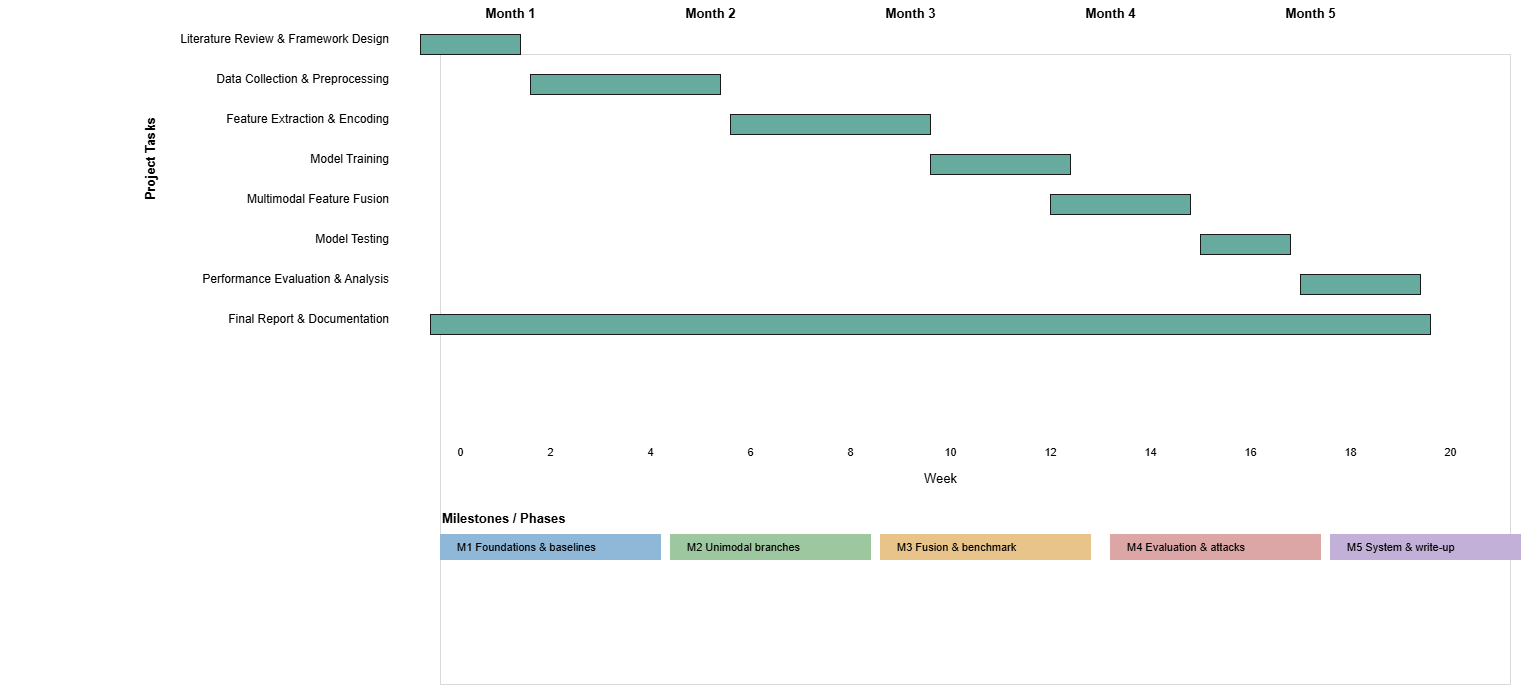

The diagram above was exported from draw.io. Its source (the exported page's mxGraphModel, read from the mxfile embedded in the PNG):
<mxGraphModel dx="2022" dy="958" grid="1" gridSize="10" guides="1" tooltips="1" connect="1" arrows="1" fold="1" page="1" pageScale="1" pageWidth="1600" pageHeight="1000" math="0" shadow="0">
  <root>
    <mxCell id="0" />
    <mxCell id="1" parent="0" />
    <mxCell id="month1" parent="1" style="text;html=1;strokeColor=none;fillColor=none;fontStyle=1;fontSize=13;align=center;" value="Month 1" vertex="1">
      <mxGeometry height="25" width="200" x="500" y="65" as="geometry" />
    </mxCell>
    <mxCell id="month2" parent="1" style="text;html=1;strokeColor=none;fillColor=none;fontStyle=1;fontSize=13;align=center;" value="Month 2" vertex="1">
      <mxGeometry height="25" width="200" x="700" y="65" as="geometry" />
    </mxCell>
    <mxCell id="month3" parent="1" style="text;html=1;strokeColor=none;fillColor=none;fontStyle=1;fontSize=13;align=center;" value="Month 3" vertex="1">
      <mxGeometry height="25" width="200" x="900" y="65" as="geometry" />
    </mxCell>
    <mxCell id="month4" parent="1" style="text;html=1;strokeColor=none;fillColor=none;fontStyle=1;fontSize=13;align=center;" value="Month 4" vertex="1">
      <mxGeometry height="25" width="200" x="1100" y="65" as="geometry" />
    </mxCell>
    <mxCell id="month5" parent="1" style="text;html=1;strokeColor=none;fillColor=none;fontStyle=1;fontSize=13;align=center;" value="Month 5" vertex="1">
      <mxGeometry height="25" width="200" x="1300" y="65" as="geometry" />
    </mxCell>
    <mxCell id="ylabel" parent="1" style="text;html=1;strokeColor=none;fillColor=none;fontStyle=1;fontSize=13;align=center;verticalAlign=middle;rotation=270;" value="Project Tasks" vertex="1">
      <mxGeometry height="50" width="100" x="190" y="200" as="geometry" />
    </mxCell>
    <mxCell id="grid" parent="1" style="shape=table;html=1;startSize=0;horizontal=0;vertical=0;strokeColor=#D9D9D9;fillColor=none;" value="" vertex="1">
      <mxGeometry height="630" width="1070" x="530" y="120" as="geometry" />
    </mxCell>
    <mxCell id="w0" parent="grid" style="text;html=1;strokeColor=none;fillColor=none;fontSize=11;align=center;" value="0" vertex="1">
      <mxGeometry height="25" width="40" y="385" as="geometry" />
    </mxCell>
    <mxCell id="w2" parent="grid" style="text;html=1;strokeColor=none;fillColor=none;fontSize=11;align=center;" value="2" vertex="1">
      <mxGeometry height="25" width="40" x="90" y="385" as="geometry" />
    </mxCell>
    <mxCell id="w4" parent="grid" style="text;html=1;strokeColor=none;fillColor=none;fontSize=11;align=center;" value="4" vertex="1">
      <mxGeometry height="25" width="40" x="190" y="385" as="geometry" />
    </mxCell>
    <mxCell id="w6" parent="grid" style="text;html=1;strokeColor=none;fillColor=none;fontSize=11;align=center;" value="6" vertex="1">
      <mxGeometry height="25" width="40" x="290" y="385" as="geometry" />
    </mxCell>
    <mxCell id="w8" parent="grid" style="text;html=1;strokeColor=none;fillColor=none;fontSize=11;align=center;" value="8" vertex="1">
      <mxGeometry height="25" width="40" x="390" y="385" as="geometry" />
    </mxCell>
    <mxCell id="w10" parent="grid" style="text;html=1;strokeColor=none;fillColor=none;fontSize=11;align=center;" value="10" vertex="1">
      <mxGeometry height="25" width="40" x="490" y="385" as="geometry" />
    </mxCell>
    <mxCell id="w12" parent="grid" style="text;html=1;strokeColor=none;fillColor=none;fontSize=11;align=center;" value="12" vertex="1">
      <mxGeometry height="25" width="40" x="590" y="385" as="geometry" />
    </mxCell>
    <mxCell id="w14" parent="grid" style="text;html=1;strokeColor=none;fillColor=none;fontSize=11;align=center;" value="14" vertex="1">
      <mxGeometry height="25" width="40" x="690" y="385" as="geometry" />
    </mxCell>
    <mxCell id="w16" parent="grid" style="text;html=1;strokeColor=none;fillColor=none;fontSize=11;align=center;" value="16" vertex="1">
      <mxGeometry height="25" width="40" x="790" y="385" as="geometry" />
    </mxCell>
    <mxCell id="w18" parent="grid" style="text;html=1;strokeColor=none;fillColor=none;fontSize=11;align=center;" value="18" vertex="1">
      <mxGeometry height="25" width="40" x="890" y="385" as="geometry" />
    </mxCell>
    <mxCell id="w20" parent="grid" style="text;html=1;strokeColor=none;fillColor=none;fontSize=11;align=center;" value="20" vertex="1">
      <mxGeometry height="25" width="40" x="990" y="385" as="geometry" />
    </mxCell>
    <mxCell id="weeklabel" parent="grid" style="text;html=1;strokeColor=none;fillColor=none;fontSize=13;align=center;" value="Week" vertex="1">
      <mxGeometry height="25" width="100" x="450" y="410" as="geometry" />
    </mxCell>
    <mxCell id="legendTitle" parent="grid" style="text;html=1;strokeColor=none;fillColor=none;fontStyle=1;fontSize=13;" value="Milestones / Phases" vertex="1">
      <mxGeometry height="25" width="180" y="450" as="geometry" />
    </mxCell>
    <mxCell id="l1" parent="grid" style="rounded=0;html=1;fillColor=#8FB8D8;strokeColor=#8FB8D8;fontSize=11;align=left;spacingLeft=15;" value="M1  Foundations &amp; baselines" vertex="1">
      <mxGeometry height="25" width="220" y="480" as="geometry" />
    </mxCell>
    <mxCell id="l2" parent="grid" style="rounded=0;html=1;fillColor=#9DC79F;strokeColor=#9DC79F;fontSize=11;align=left;spacingLeft=15;" value="M2  Unimodal branches" vertex="1">
      <mxGeometry height="25" width="200" x="230" y="480" as="geometry" />
    </mxCell>
    <mxCell id="l3" parent="grid" style="rounded=0;html=1;fillColor=#E8C48A;strokeColor=#E8C48A;fontSize=11;align=left;spacingLeft=15;" value="M3  Fusion &amp; benchmark" vertex="1">
      <mxGeometry height="25" width="210" x="440" y="480" as="geometry" />
    </mxCell>
    <mxCell id="l4" parent="grid" style="rounded=0;html=1;fillColor=#DDA6A6;strokeColor=#DDA6A6;fontSize=11;align=left;spacingLeft=15;" value="M4  Evaluation &amp; attacks" vertex="1">
      <mxGeometry height="25" width="210" x="670" y="480" as="geometry" />
    </mxCell>
    <mxCell id="l5" parent="grid" style="rounded=0;html=1;fillColor=#C3B0D8;strokeColor=#C3B0D8;fontSize=11;align=left;spacingLeft=15;" value="M5  System &amp; write-up" vertex="1">
      <mxGeometry height="25" width="190" x="890" y="480" as="geometry" />
    </mxCell>
    <mxCell id="b17" parent="grid" style="rounded=0;html=1;fillColor=#67AB9F;strokeColor=#1A1A1A;" value="" vertex="1">
      <mxGeometry height="20" width="190" x="90" y="20" as="geometry" />
    </mxCell>
    <mxCell id="b16" parent="grid" style="rounded=0;html=1;fillColor=#67AB9F;strokeColor=#1A1A1A;" value="" vertex="1">
      <mxGeometry height="20" width="140" x="490" y="100" as="geometry" />
    </mxCell>
    <mxCell id="b14" parent="grid" style="rounded=0;html=1;fillColor=#67AB9F;strokeColor=#1A1A1A;" value="" vertex="1">
      <mxGeometry height="20" width="120" x="860" y="220" as="geometry" />
    </mxCell>
    <mxCell id="b15" parent="grid" style="rounded=0;html=1;fillColor=#67AB9F;strokeColor=#1A1A1A;" value="" vertex="1">
      <mxGeometry height="20" width="140" x="610" y="140" as="geometry" />
    </mxCell>
    <mxCell id="b13" parent="grid" style="rounded=0;html=1;fillColor=#67AB9F;strokeColor=#1A1A1A;" value="" vertex="1">
      <mxGeometry height="20" width="1000" x="-10" y="260" as="geometry" />
    </mxCell>
    <mxCell id="myo-3KM_7FVkOMoXBfw1-18" parent="grid" style="rounded=0;html=1;fillColor=#67AB9F;strokeColor=#1A1A1A;" value="" vertex="1">
      <mxGeometry height="20" width="200" x="290" y="60" as="geometry" />
    </mxCell>
    <mxCell id="myo-3KM_7FVkOMoXBfw1-19" parent="grid" style="rounded=0;html=1;fillColor=#67AB9F;strokeColor=#1A1A1A;" value="" vertex="1">
      <mxGeometry height="20" width="90" x="760" y="180" as="geometry" />
    </mxCell>
    <mxCell id="t18" parent="1" style="text;html=1;strokeColor=none;fillColor=none;fontSize=12;align=right;verticalAlign=middle;" value="&lt;div&gt;Literature Review &amp;amp; Framework Design&lt;/div&gt;" vertex="1">
      <mxGeometry height="30" width="390" x="90" y="90" as="geometry" />
    </mxCell>
    <mxCell id="b18" parent="1" style="rounded=0;html=1;fillColor=#67AB9F;strokeColor=#1A1A1A;" value="" vertex="1">
      <mxGeometry height="20" width="100" x="510" y="100" as="geometry" />
    </mxCell>
    <mxCell id="t17" parent="1" style="text;html=1;strokeColor=none;fillColor=none;fontSize=12;align=right;verticalAlign=middle;" value="&lt;div&gt;Data Collection &amp;amp; Preprocessing&lt;/div&gt;" vertex="1">
      <mxGeometry height="30" width="390" x="90" y="130" as="geometry" />
    </mxCell>
    <mxCell id="t16" parent="1" style="text;html=1;strokeColor=none;fillColor=none;fontSize=12;align=right;verticalAlign=middle;" value="&lt;div&gt;Feature Extraction &amp;amp; Encoding&lt;/div&gt;" vertex="1">
      <mxGeometry height="30" width="390" x="90" y="170" as="geometry" />
    </mxCell>
    <mxCell id="t15" parent="1" style="text;html=1;strokeColor=none;fillColor=none;fontSize=12;align=right;verticalAlign=middle;" value="&lt;div&gt;Model Training&lt;/div&gt;" vertex="1">
      <mxGeometry height="30" width="390" x="90" y="210" as="geometry" />
    </mxCell>
    <mxCell id="t14" parent="1" style="text;html=1;strokeColor=none;fillColor=none;fontSize=12;align=right;verticalAlign=middle;" value="&lt;div&gt;Multimodal Feature Fusion&lt;/div&gt;" vertex="1">
      <mxGeometry height="30" width="390" x="90" y="250" as="geometry" />
    </mxCell>
    <mxCell id="t13" parent="1" style="text;html=1;strokeColor=none;fillColor=none;fontSize=12;align=right;verticalAlign=middle;" value="Model Testing" vertex="1">
      <mxGeometry height="30" width="390" x="90" y="290" as="geometry" />
    </mxCell>
    <mxCell id="s1" parent="1" style="shape=line;strokeColor=#6B6B6B;dashed=1;strokeWidth=1;" value="" vertex="1">
      <mxGeometry height="630" x="700" y="95" as="geometry" />
    </mxCell>
    <mxCell id="s2" parent="1" style="shape=line;strokeColor=#6B6B6B;dashed=1;strokeWidth=1;" value="" vertex="1">
      <mxGeometry height="630" x="900" y="95" as="geometry" />
    </mxCell>
    <mxCell id="s3" parent="1" style="shape=line;strokeColor=#6B6B6B;dashed=1;strokeWidth=1;" value="" vertex="1">
      <mxGeometry height="630" x="1100" y="95" as="geometry" />
    </mxCell>
    <mxCell id="s4" parent="1" style="shape=line;strokeColor=#6B6B6B;dashed=1;strokeWidth=1;" value="" vertex="1">
      <mxGeometry height="630" x="1300" y="95" as="geometry" />
    </mxCell>
    <mxCell id="myo-3KM_7FVkOMoXBfw1-12" parent="1" style="text;html=1;strokeColor=none;fillColor=none;fontSize=12;align=right;verticalAlign=middle;" value="Final Report &amp;amp; Documentation" vertex="1">
      <mxGeometry height="30" width="390" x="90" y="370" as="geometry" />
    </mxCell>
    <mxCell id="myo-3KM_7FVkOMoXBfw1-15" parent="1" style="text;html=1;strokeColor=none;fillColor=none;fontSize=12;align=right;verticalAlign=middle;" value="Performance Evaluation &amp;amp; Analysis" vertex="1">
      <mxGeometry height="30" width="390" x="90" y="330" as="geometry" />
    </mxCell>
  </root>
</mxGraphModel>